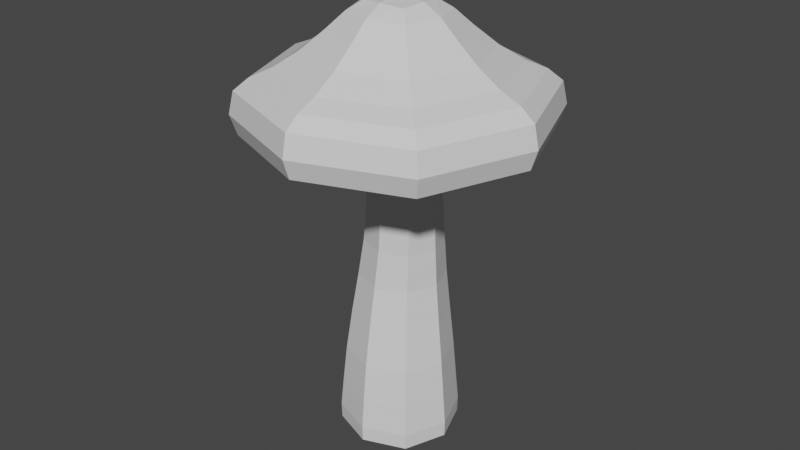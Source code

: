 # Source: Mushroom_01.blend  (saved by Blender 2.80.75; exported with 4.5.12 LTS)
import bpy
from mathutils import Matrix  # noqa: F401  (used for matrix-valued properties, if any)

bpy.ops.wm.read_factory_settings(use_empty=True)
scene = bpy.context.scene
scene.name = 'Scene'

# ---- collections
col_collection = bpy.data.collections.new('Collection'); scene.collection.children.link(col_collection)

# ---- materials (node trees are filled in below, after node groups)
mat_material = bpy.data.materials.new('Material')
mat_material.alpha_threshold = 0.0
mat_material.use_transparent_shadow = False
mat_material.line_color = (0.0, 0.0, 0.0, 1.0)

# ---- material node trees
mat_material.use_nodes = True; mat_material.node_tree.nodes.clear()
_N = mat_material.node_tree.nodes; _L = mat_material.node_tree.links
n0 = _N.new('ShaderNodeOutputMaterial'); n0.name = 'Material Output'; n0.location = (300, 300)
n1 = _N.new('ShaderNodeBsdfPrincipled'); n1.name = 'Principled BSDF'; n1.location = (10, 300)
n1.distribution = 'GGX'
n1.subsurface_method = 'BURLEY'
n1.inputs[2].default_value = 0.4
n1.inputs[3].default_value = 1.45
n1.inputs[27].default_value = (0.0, 0.0, 0.0, 1.0)
n1.inputs[28].default_value = 1.0
_L.new(n1.outputs[0], n0.inputs[0])
n0.is_active_output = True

# ---- world
world_world = bpy.data.worlds.new('World'); scene.world = world_world
world_world.use_nodes = True; world_world.node_tree.nodes.clear()
_N = world_world.node_tree.nodes; _L = world_world.node_tree.links
n0 = _N.new('ShaderNodeOutputWorld'); n0.name = 'World Output'; n0.location = (300, 300)
n1 = _N.new('ShaderNodeBackground'); n1.name = 'Background'; n1.location = (10, 300)
n1.inputs[0].default_value = (0.05088, 0.05088, 0.05088, 1.0)
_L.new(n1.outputs[0], n0.inputs[0])
n0.is_active_output = True
world_world.color = (0.05088, 0.05088, 0.05088)
world_world.use_sun_shadow = False
world_world.sun_shadow_jitter_overblur = 0.0

# ---- meshes
me_cube = bpy.data.meshes.new('Cube')
me_cube.from_pydata([(0.1003, 0.1003, 1.0), (0.2, 0.2, -0.01006), (0.1003, -0.1003, 1.0), (0.2, -0.2, -0.01006), (-0.1003, 0.1003, 1.0), (-0.2, 0.2, -0.01006), (-0.1003, -0.1003, 1.0), (-0.2, -0.2, -0.01006), (0.1003, 0.1003, 1.304), (0.1003, -0.1003, 1.304), (-0.1003, 0.1003, 1.304), (-0.1003, -0.1003, 1.304), (0.4755, -0.4755, 0.89), (-0.4755, -0.4755, 0.89), (0.4755, 0.4755, 0.89), (-0.4755, 0.4755, 0.89), (0.4755, -0.4755, 1.081), (-0.4755, -0.4755, 1.081), (0.4755, 0.4755, 1.081), (-0.4755, 0.4755, 1.081), (0.1849, 0.1849, 0.02724), (-0.1849, -0.1849, 0.02724), (0.1849, -0.1849, 0.02724), (-0.1849, 0.1849, 0.02724), (-0.1059, -0.1059, 0.9362), (0.1059, 0.1059, 0.9362), (0.1059, -0.1059, 0.9362), (-0.1059, 0.1059, 0.9362), (-0.3163, 0.3163, 0.9367), (-0.3163, -0.3163, 0.9367), (0.3163, 0.3163, 0.9367), (0.3163, -0.3163, 0.9367), (0.3504, 0.3504, 1.094), (0.1883, 0.1883, 1.211), (0.1883, -0.1883, 1.211), (0.3504, -0.3504, 1.094), (-0.1883, 0.1883, 1.211), (-0.3504, 0.3504, 1.094), (-0.3504, -0.3504, 1.094), (-0.1883, -0.1883, 1.211), (0.1207, 0.1239, 0.7056), (0.1167, 0.156, 0.4938), (0.1687, 0.1687, 0.2545), (0.1207, -0.09388, 0.7056), (0.1167, -0.1034, 0.4938), (0.1687, -0.1687, 0.2545), (-0.09716, 0.1239, 0.7056), (-0.1427, 0.156, 0.4938), (-0.1687, 0.1687, 0.2545), (-0.1687, -0.1687, 0.2545), (-0.1427, -0.1034, 0.4938), (-0.09716, -0.09388, 0.7056)], [], [(38, 37, 19, 17), (26, 2, 6, 24), (24, 6, 4, 27), (5, 1, 3, 7), (25, 0, 2, 26), (27, 4, 0, 25), (8, 10, 11, 9), (31, 30, 14, 12), (28, 29, 13, 15), (32, 35, 16, 18), (15, 13, 17, 19), (12, 14, 18, 16), (14, 15, 19, 18), (13, 12, 16, 17), (35, 38, 17, 16), (30, 28, 15, 14), (29, 31, 12, 13), (37, 32, 18, 19), (5, 23, 20, 1), (1, 20, 22, 3), (7, 21, 23, 5), (3, 22, 21, 7), (46, 27, 25, 40), (40, 25, 26, 43), (51, 24, 27, 46), (43, 26, 24, 51), (6, 2, 31, 29), (0, 4, 28, 30), (4, 6, 29, 28), (2, 0, 30, 31), (10, 8, 33, 36), (36, 33, 32, 37), (9, 11, 39, 34), (34, 39, 38, 35), (8, 9, 34, 33), (33, 34, 35, 32), (11, 10, 36, 39), (39, 36, 37, 38), (22, 45, 49, 21), (45, 44, 50, 49), (44, 43, 51, 50), (21, 49, 48, 23), (49, 50, 47, 48), (50, 51, 46, 47), (20, 42, 45, 22), (42, 41, 44, 45), (41, 40, 43, 44), (23, 48, 42, 20), (48, 47, 41, 42), (47, 46, 40, 41)])
_uv = me_cube.uv_layers.new(name='UVMap')
_uv.uv.foreach_set('vector', [0.625, 0.25, 0.625, 0.0, 0.625, 0.0, 0.625, 0.25, 0.6111, 0.25, 0.625, 0.25, 0.625, 0.5, 0.6111, 0.5, 0.6111, 0.5, 0.625, 0.5, 0.625, 0.75, 0.6111, 0.75, 0.375, 0.75, 0.625, 0.75, 0.625, 1.0, 0.375, 1.0, 0.3611, 0.5, 0.375, 0.5, 0.375, 0.75, 0.3611, 0.75, 0.8611, 0.5, 0.875, 0.5, 0.875, 0.75, 0.8611, 0.75, 0.375, 0.0, 0.625, 0.0, 0.625, 0.25, 0.375, 0.25, 0.375, 0.75, 0.375, 0.5, 0.375, 0.5, 0.375, 0.75, 0.625, 0.75, 0.625, 0.5, 0.625, 0.5, 0.625, 0.75, 0.375, 0.0, 0.375, 0.25, 0.375, 0.25, 0.375, 0.0, 0.625, 0.75, 0.625, 0.5, 0.625, 0.5, 0.625, 0.75, 0.375, 0.75, 0.375, 0.5, 0.375, 0.5, 0.375, 0.75, 0.875, 0.75, 0.875, 0.5, 0.875, 0.5, 0.875, 0.75, 0.625, 0.5, 0.625, 0.25, 0.625, 0.25, 0.625, 0.5, 0.375, 0.25, 0.625, 0.25, 0.625, 0.25, 0.375, 0.25, 0.875, 0.75, 0.875, 0.5, 0.875, 0.5, 0.875, 0.75, 0.625, 0.5, 0.625, 0.25, 0.625, 0.25, 0.625, 0.5, 0.625, 0.0, 0.375, 0.0, 0.375, 0.0, 0.625, 0.0, 0.625, 0.5, 0.6628, 0.5, 0.6628, 0.75, 0.625, 0.75, 0.125, 0.5, 0.1628, 0.5, 0.1628, 0.75, 0.125, 0.75, 0.375, 0.5, 0.4128, 0.5, 0.4128, 0.75, 0.375, 0.75, 0.375, 0.25, 0.4128, 0.25, 0.4128, 0.5, 0.375, 0.5, 0.8115, 0.5, 0.8611, 0.5, 0.8611, 0.75, 0.8115, 0.75, 0.3115, 0.5, 0.3611, 0.5, 0.3611, 0.75, 0.3115, 0.75, 0.5615, 0.5, 0.6111, 0.5, 0.6111, 0.75, 0.5615, 0.75, 0.5615, 0.25, 0.6111, 0.25, 0.6111, 0.5, 0.5615, 0.5, 0.625, 0.5, 0.625, 0.25, 0.625, 0.25, 0.625, 0.5, 0.875, 0.75, 0.875, 0.5, 0.875, 0.5, 0.875, 0.75, 0.625, 0.75, 0.625, 0.5, 0.625, 0.5, 0.625, 0.75, 0.375, 0.75, 0.375, 0.5, 0.375, 0.5, 0.375, 0.75, 0.625, 0.0, 0.375, 0.0, 0.375, 0.0, 0.625, 0.0, 0.625, 0.0, 0.375, 0.0, 0.375, 0.0, 0.625, 0.0, 0.375, 0.25, 0.625, 0.25, 0.625, 0.25, 0.375, 0.25, 0.375, 0.25, 0.625, 0.25, 0.625, 0.25, 0.375, 0.25, 0.375, 0.0, 0.375, 0.25, 0.375, 0.25, 0.375, 0.0, 0.375, 0.0, 0.375, 0.25, 0.375, 0.25, 0.375, 0.0, 0.625, 0.25, 0.625, 0.0, 0.625, 0.0, 0.625, 0.25, 0.625, 0.25, 0.625, 0.0, 0.625, 0.0, 0.625, 0.25, 0.4128, 0.25, 0.4623, 0.25, 0.4623, 0.5, 0.4128, 0.5, 0.4623, 0.25, 0.5119, 0.25, 0.5119, 0.5, 0.4623, 0.5, 0.5119, 0.25, 0.5615, 0.25, 0.5615, 0.5, 0.5119, 0.5, 0.4128, 0.5, 0.4623, 0.5, 0.4623, 0.75, 0.4128, 0.75, 0.4623, 0.5, 0.5119, 0.5, 0.5119, 0.75, 0.4623, 0.75, 0.5119, 0.5, 0.5615, 0.5, 0.5615, 0.75, 0.5119, 0.75, 0.1628, 0.5, 0.2123, 0.5, 0.2123, 0.75, 0.1628, 0.75, 0.2123, 0.5, 0.2619, 0.5, 0.2619, 0.75, 0.2123, 0.75, 0.2619, 0.5, 0.3115, 0.5, 0.3115, 0.75, 0.2619, 0.75, 0.6628, 0.5, 0.7123, 0.5, 0.7123, 0.75, 0.6628, 0.75, 0.7123, 0.5, 0.7619, 0.5, 0.7619, 0.75, 0.7123, 0.75, 0.7619, 0.5, 0.8115, 0.5, 0.8115, 0.75, 0.7619, 0.75])
me_cube.materials.append(mat_material)
me_cube.use_remesh_preserve_volume = False
me_cube.use_remesh_preserve_attributes = False
me_cube.use_mirror_vertex_groups = False
me_cube.update()

# ---- objects
ob_cube = bpy.data.objects.new('Cube', me_cube)

# ---- transforms, parenting, visibility, modifiers, constraints
ob_cube.location = (0.0, 0.0, 0.0)
ob_cube.lock_rotations_4d = False
ob_cube.empty_display_type = 'ARROWS'
ob_cube.lineart.crease_threshold = 0.0
_m = ob_cube.modifiers.new('Subdivision', 'SUBSURF')
_m.uv_smooth = 'PRESERVE_CORNERS'
_m.render_levels = 1
_m.show_only_control_edges = False

# ---- collection membership
col_collection.objects.link(ob_cube)

# ---- scene / render settings (as saved in the file)
scene.frame_start = 1; scene.frame_end = 250; scene.frame_set(1)
scene.render.engine = 'BLENDER_EEVEE_NEXT'
scene.cycles.use_denoising = False
scene.cycles.samples = 128
scene.cycles.sampling_pattern = 'TABULATED_SOBOL'
scene.cycles.use_adaptive_sampling = False
scene.cycles.use_light_tree = False
scene.view_settings.view_transform = 'Filmic'
bpy.context.view_layer.update()

# ---- added for rendering (the .blend has no active camera and no usable light): camera, sun
cam_auto = bpy.data.cameras.new('AutoCamera')
cam_auto.lens = 50.0
cam_auto.sensor_width = 36.0
cam_auto.clip_end = 1000.0
ob_auto_camera = bpy.data.objects.new('AutoCamera', cam_auto)
scene.collection.objects.link(ob_auto_camera)
ob_auto_camera.location = (1.73943, -2.08732, 2.03835)
ob_auto_camera.rotation_euler = (1.09748, -7.21219e-08, 0.694738)
scene.camera = ob_auto_camera
light_auto_sun = bpy.data.lights.new('AutoSun', 'SUN')
light_auto_sun.energy = 3.0
light_auto_sun.angle = 0.0523599
ob_auto_sun = bpy.data.objects.new('AutoSun', light_auto_sun)
scene.collection.objects.link(ob_auto_sun)
ob_auto_sun.rotation_euler = (0.872665, 0.174533, 0.523599)
bpy.context.view_layer.update()
